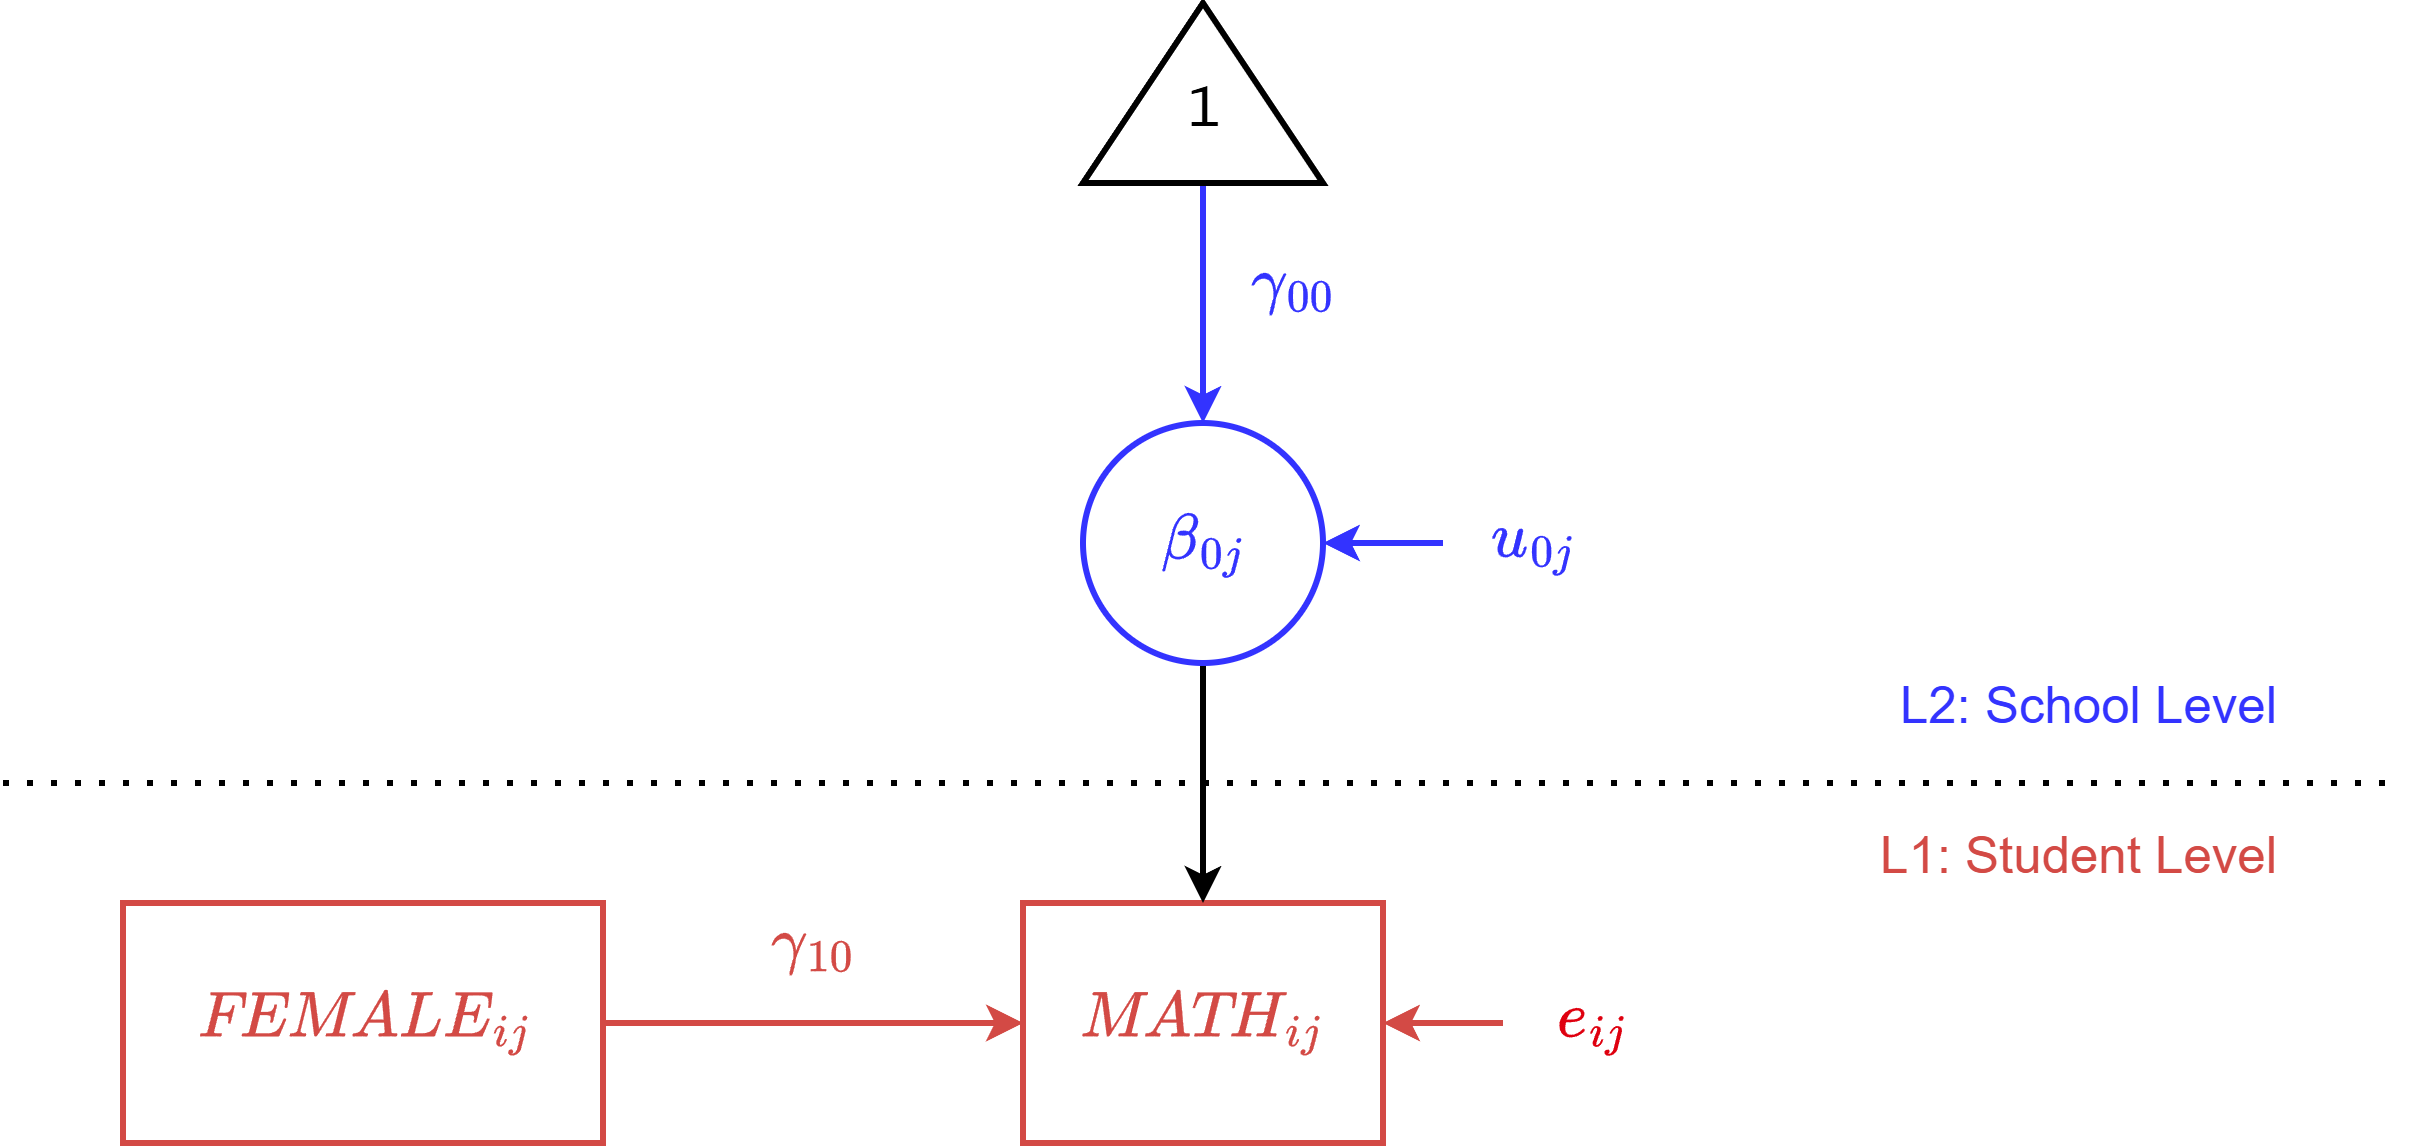

The diagram above was exported from draw.io. Its source (the exported page's mxGraphModel, read from the mxfile embedded in the PNG):
<mxGraphModel dx="1412" dy="827" grid="1" gridSize="10" guides="1" tooltips="1" connect="1" arrows="1" fold="1" page="1" pageScale="1" pageWidth="850" pageHeight="1100" math="1" shadow="0">
  <root>
    <mxCell id="jQ-ntE0r1oFA95oXQ234-0" />
    <mxCell id="jQ-ntE0r1oFA95oXQ234-1" parent="jQ-ntE0r1oFA95oXQ234-0" />
    <mxCell id="jQ-ntE0r1oFA95oXQ234-2" parent="jQ-ntE0r1oFA95oXQ234-1" style="rounded=0;whiteSpace=wrap;html=1;fontSize=18;strokeWidth=2;fontFamily=Lucida Console;fontColor=#D34A45;strokeColor=#D34A45;" value="$$\textit{MATH}_{ij}$$" vertex="1">
      <mxGeometry height="80" width="120" x="380" y="360" as="geometry" />
    </mxCell>
    <mxCell id="jQ-ntE0r1oFA95oXQ234-3" edge="1" parent="jQ-ntE0r1oFA95oXQ234-1" source="jQ-ntE0r1oFA95oXQ234-4" style="endArrow=classic;html=1;rounded=0;entryX=1;entryY=0.5;entryDx=0;entryDy=0;strokeWidth=2;strokeColor=#D34A45;exitX=0;exitY=0.5;exitDx=0;exitDy=0;" target="jQ-ntE0r1oFA95oXQ234-2" value="">
      <mxGeometry height="50" relative="1" width="50" as="geometry">
        <mxPoint x="540" y="280" as="sourcePoint" />
        <mxPoint x="280" y="370" as="targetPoint" />
      </mxGeometry>
    </mxCell>
    <mxCell id="jQ-ntE0r1oFA95oXQ234-4" parent="jQ-ntE0r1oFA95oXQ234-1" style="text;html=1;align=center;verticalAlign=middle;whiteSpace=wrap;rounded=0;fontSize=18;fontColor=#D34A45;fontFamily=Lucida Console;" value="&lt;font color=&quot;#df000f&quot;&gt;&lt;span style=&quot;background-color: rgb(255, 255, 255);&quot;&gt;$$e_{ij}$$&lt;/span&gt;&lt;/font&gt;" vertex="1">
      <mxGeometry height="30" width="60" x="540" y="385" as="geometry" />
    </mxCell>
    <mxCell id="jQ-ntE0r1oFA95oXQ234-5" edge="1" parent="jQ-ntE0r1oFA95oXQ234-1" source="jQ-ntE0r1oFA95oXQ234-6" style="edgeStyle=orthogonalEdgeStyle;rounded=0;orthogonalLoop=1;jettySize=auto;html=1;exitX=0.5;exitY=1;exitDx=0;exitDy=0;entryX=0.5;entryY=0;entryDx=0;entryDy=0;strokeWidth=2;strokeColor=#000000;" target="jQ-ntE0r1oFA95oXQ234-2">
      <mxGeometry relative="1" as="geometry" />
    </mxCell>
    <mxCell id="jQ-ntE0r1oFA95oXQ234-6" parent="jQ-ntE0r1oFA95oXQ234-1" style="ellipse;whiteSpace=wrap;html=1;aspect=fixed;strokeWidth=2;fontSize=18;fontFamily=Lucida Console;fontColor=#3333FF;strokeColor=#3333FF;" value="$$\beta_{0j}$$" vertex="1">
      <mxGeometry height="80" width="80" x="400" y="200" as="geometry" />
    </mxCell>
    <mxCell id="jQ-ntE0r1oFA95oXQ234-7" edge="1" parent="jQ-ntE0r1oFA95oXQ234-1" source="jQ-ntE0r1oFA95oXQ234-8" style="endArrow=classic;html=1;rounded=0;entryX=1;entryY=0.5;entryDx=0;entryDy=0;strokeWidth=2;strokeColor=#3333FF;exitX=0;exitY=0.5;exitDx=0;exitDy=0;fontColor=#3333FF;" value="">
      <mxGeometry height="50" relative="1" width="50" as="geometry">
        <mxPoint x="520" y="120" as="sourcePoint" />
        <mxPoint x="480" y="240" as="targetPoint" />
      </mxGeometry>
    </mxCell>
    <mxCell id="jQ-ntE0r1oFA95oXQ234-8" parent="jQ-ntE0r1oFA95oXQ234-1" style="text;html=1;align=center;verticalAlign=middle;whiteSpace=wrap;rounded=0;fontSize=18;fontColor=#3333FF;fontFamily=Lucida Console;" value="&lt;font&gt;&lt;span style=&quot;background-color: rgb(255, 255, 255);&quot;&gt;$$u_{0j}$$&lt;/span&gt;&lt;/font&gt;" vertex="1">
      <mxGeometry height="30" width="60" x="520" y="225" as="geometry" />
    </mxCell>
    <mxCell id="jQ-ntE0r1oFA95oXQ234-9" edge="1" parent="jQ-ntE0r1oFA95oXQ234-1" source="jQ-ntE0r1oFA95oXQ234-12" style="edgeStyle=orthogonalEdgeStyle;rounded=0;orthogonalLoop=1;jettySize=auto;html=1;exitX=0;exitY=0.5;exitDx=0;exitDy=0;strokeWidth=2;strokeColor=#3333FF;entryX=0.5;entryY=0;entryDx=0;entryDy=0;" target="jQ-ntE0r1oFA95oXQ234-6">
      <mxGeometry relative="1" as="geometry">
        <mxPoint x="450" y="290" as="sourcePoint" />
        <mxPoint x="490" y="180" as="targetPoint" />
      </mxGeometry>
    </mxCell>
    <mxCell id="jQ-ntE0r1oFA95oXQ234-10" parent="jQ-ntE0r1oFA95oXQ234-1" style="text;html=1;align=center;verticalAlign=middle;whiteSpace=wrap;rounded=0;fontSize=18;fontColor=#3333FF;fontFamily=Lucida Console;" value="&lt;font&gt;&lt;span style=&quot;background-color: rgb(255, 255, 255);&quot;&gt;$$\gamma_{00}$$&lt;/span&gt;&lt;/font&gt;" vertex="1">
      <mxGeometry height="30" width="60" x="440" y="140" as="geometry" />
    </mxCell>
    <mxCell id="jQ-ntE0r1oFA95oXQ234-11" edge="1" parent="jQ-ntE0r1oFA95oXQ234-1" style="endArrow=none;dashed=1;html=1;dashPattern=1 3;strokeWidth=2;rounded=0;" value="">
      <mxGeometry height="50" relative="1" width="50" as="geometry">
        <mxPoint x="40" y="320" as="sourcePoint" />
        <mxPoint x="840" y="320" as="targetPoint" />
      </mxGeometry>
    </mxCell>
    <mxCell id="jQ-ntE0r1oFA95oXQ234-12" parent="jQ-ntE0r1oFA95oXQ234-1" style="triangle;whiteSpace=wrap;html=1;strokeWidth=2;direction=north;verticalAlign=middle;spacingTop=12;fontFamily=Lucida Console;" value="&lt;font style=&quot;font-size: 18px;&quot;&gt;1&lt;/font&gt;" vertex="1">
      <mxGeometry height="60" width="80" x="400" y="60" as="geometry" />
    </mxCell>
    <mxCell id="jQ-ntE0r1oFA95oXQ234-13" parent="jQ-ntE0r1oFA95oXQ234-1" style="text;html=1;align=right;verticalAlign=middle;whiteSpace=wrap;rounded=0;fontSize=17;fontColor=#3333FF;" value="L2: School Level" vertex="1">
      <mxGeometry height="30" width="160" x="640" y="280" as="geometry" />
    </mxCell>
    <mxCell id="jQ-ntE0r1oFA95oXQ234-14" parent="jQ-ntE0r1oFA95oXQ234-1" style="text;html=1;align=right;verticalAlign=middle;whiteSpace=wrap;rounded=0;fontSize=17;fontColor=#D34A45;" value="L1: Student Level" vertex="1">
      <mxGeometry height="30" width="160" x="640" y="330" as="geometry" />
    </mxCell>
    <mxCell id="jQ-ntE0r1oFA95oXQ234-18" edge="1" parent="jQ-ntE0r1oFA95oXQ234-1" source="jQ-ntE0r1oFA95oXQ234-19" style="edgeStyle=orthogonalEdgeStyle;rounded=0;orthogonalLoop=1;jettySize=auto;html=1;exitX=1;exitY=0.5;exitDx=0;exitDy=0;entryX=0;entryY=0.5;entryDx=0;entryDy=0;strokeWidth=2;strokeColor=#D34A45;" target="jQ-ntE0r1oFA95oXQ234-2">
      <mxGeometry relative="1" as="geometry" />
    </mxCell>
    <mxCell id="jQ-ntE0r1oFA95oXQ234-19" parent="jQ-ntE0r1oFA95oXQ234-1" style="rounded=0;whiteSpace=wrap;html=1;fontSize=18;strokeWidth=2;fontFamily=Lucida Console;fontColor=#D34A45;strokeColor=#D34A45;" value="$$\textit{FEMALE}_{ij}$$" vertex="1">
      <mxGeometry height="80" width="160" x="80" y="360" as="geometry" />
    </mxCell>
    <mxCell id="jQ-ntE0r1oFA95oXQ234-20" parent="jQ-ntE0r1oFA95oXQ234-1" style="text;html=1;align=center;verticalAlign=middle;whiteSpace=wrap;rounded=0;fontSize=18;fontColor=#D34A45;fontFamily=Lucida Console;" value="&lt;font&gt;&lt;span style=&quot;background-color: rgb(255, 255, 255);&quot;&gt;$$\gamma_{10}$$&lt;/span&gt;&lt;/font&gt;" vertex="1">
      <mxGeometry height="30" width="60" x="280" y="360" as="geometry" />
    </mxCell>
  </root>
</mxGraphModel>